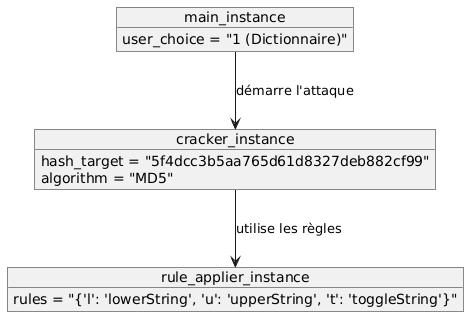

The diagram above was rendered by PlantUML. Its source (embedded in the PNG):
@startuml
' === INSTANCES DES CLASSES ===
object main_instance {
    user_choice = "1 (Dictionnaire)"
}

object cracker_instance {
    hash_target = "5f4dcc3b5aa765d61d8327deb882cf99"
    algorithm = "MD5"
}

object rule_applier_instance {
    rules = "{'l': 'lowerString', 'u': 'upperString', 't': 'toggleString'}"
}

' === RELATIONS ENTRE LES OBJETS ===
main_instance --> cracker_instance : "démarre l'attaque"
cracker_instance --> rule_applier_instance : "utilise les règles"
@enduml